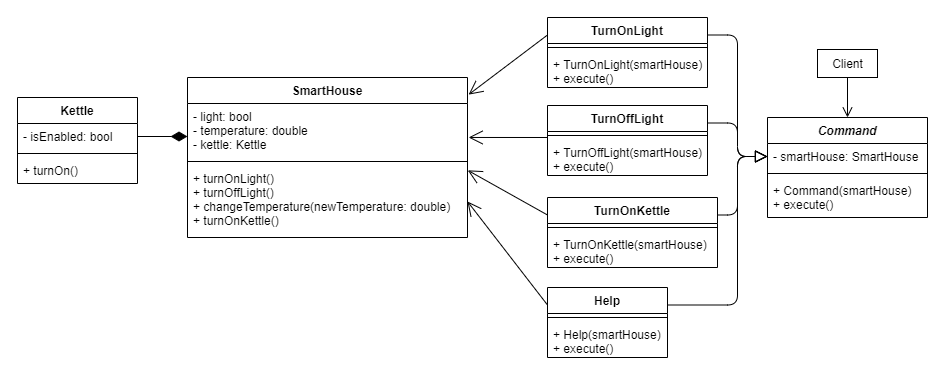

The diagram above was exported from draw.io. Its source (the exported page's mxGraphModel, read from the mxfile embedded in the PNG):
<mxGraphModel dx="1185" dy="685" grid="1" gridSize="10" guides="1" tooltips="1" connect="1" arrows="1" fold="1" page="1" pageScale="1" pageWidth="827" pageHeight="1169" math="0" shadow="0">
  <root>
    <mxCell id="0" />
    <mxCell id="1" parent="0" />
    <mxCell id="PT1ByZhicn55-drjvIGQ-1" value="SmartHouse" style="swimlane;fontStyle=1;align=center;verticalAlign=top;childLayout=stackLayout;horizontal=1;startSize=26;horizontalStack=0;resizeParent=1;resizeParentMax=0;resizeLast=0;collapsible=1;marginBottom=0;" parent="1" vertex="1">
      <mxGeometry x="240" y="120" width="280" height="160" as="geometry" />
    </mxCell>
    <mxCell id="PT1ByZhicn55-drjvIGQ-2" value="- light: bool&#10;- temperature: double&#10;- kettle: Kettle" style="text;strokeColor=none;fillColor=none;align=left;verticalAlign=top;spacingLeft=4;spacingRight=4;overflow=hidden;rotatable=0;points=[[0,0.5],[1,0.5]];portConstraint=eastwest;" parent="PT1ByZhicn55-drjvIGQ-1" vertex="1">
      <mxGeometry y="26" width="280" height="54" as="geometry" />
    </mxCell>
    <mxCell id="PT1ByZhicn55-drjvIGQ-3" value="" style="line;strokeWidth=1;fillColor=none;align=left;verticalAlign=middle;spacingTop=-1;spacingLeft=3;spacingRight=3;rotatable=0;labelPosition=right;points=[];portConstraint=eastwest;" parent="PT1ByZhicn55-drjvIGQ-1" vertex="1">
      <mxGeometry y="80" width="280" height="8" as="geometry" />
    </mxCell>
    <mxCell id="PT1ByZhicn55-drjvIGQ-4" value="+ turnOnLight()&#10;+ turnOffLight()&#10;+ changeTemperature(newTemperature: double)&#10;+ turnOnKettle()" style="text;strokeColor=none;fillColor=none;align=left;verticalAlign=top;spacingLeft=4;spacingRight=4;overflow=hidden;rotatable=0;points=[[0,0.5],[1,0.5]];portConstraint=eastwest;" parent="PT1ByZhicn55-drjvIGQ-1" vertex="1">
      <mxGeometry y="88" width="280" height="72" as="geometry" />
    </mxCell>
    <mxCell id="PT1ByZhicn55-drjvIGQ-5" value="Kettle" style="swimlane;fontStyle=1;align=center;verticalAlign=top;childLayout=stackLayout;horizontal=1;startSize=26;horizontalStack=0;resizeParent=1;resizeParentMax=0;resizeLast=0;collapsible=1;marginBottom=0;" parent="1" vertex="1">
      <mxGeometry x="70" y="140" width="120" height="86" as="geometry" />
    </mxCell>
    <mxCell id="PT1ByZhicn55-drjvIGQ-6" value="- isEnabled: bool" style="text;strokeColor=none;fillColor=none;align=left;verticalAlign=top;spacingLeft=4;spacingRight=4;overflow=hidden;rotatable=0;points=[[0,0.5],[1,0.5]];portConstraint=eastwest;" parent="PT1ByZhicn55-drjvIGQ-5" vertex="1">
      <mxGeometry y="26" width="120" height="26" as="geometry" />
    </mxCell>
    <mxCell id="PT1ByZhicn55-drjvIGQ-7" value="" style="line;strokeWidth=1;fillColor=none;align=left;verticalAlign=middle;spacingTop=-1;spacingLeft=3;spacingRight=3;rotatable=0;labelPosition=right;points=[];portConstraint=eastwest;" parent="PT1ByZhicn55-drjvIGQ-5" vertex="1">
      <mxGeometry y="52" width="120" height="8" as="geometry" />
    </mxCell>
    <mxCell id="PT1ByZhicn55-drjvIGQ-8" value="+ turnOn()" style="text;strokeColor=none;fillColor=none;align=left;verticalAlign=top;spacingLeft=4;spacingRight=4;overflow=hidden;rotatable=0;points=[[0,0.5],[1,0.5]];portConstraint=eastwest;" parent="PT1ByZhicn55-drjvIGQ-5" vertex="1">
      <mxGeometry y="60" width="120" height="26" as="geometry" />
    </mxCell>
    <mxCell id="PT1ByZhicn55-drjvIGQ-9" value="" style="endArrow=diamondThin;endFill=1;endSize=14;html=1;exitX=1;exitY=0.5;exitDx=0;exitDy=0;" parent="1" source="PT1ByZhicn55-drjvIGQ-6" edge="1">
      <mxGeometry width="160" relative="1" as="geometry">
        <mxPoint x="500" y="420" as="sourcePoint" />
        <mxPoint x="240" y="179" as="targetPoint" />
      </mxGeometry>
    </mxCell>
    <mxCell id="PT1ByZhicn55-drjvIGQ-14" value="Command" style="swimlane;fontStyle=3;align=center;verticalAlign=top;childLayout=stackLayout;horizontal=1;startSize=26;horizontalStack=0;resizeParent=1;resizeParentMax=0;resizeLast=0;collapsible=1;marginBottom=0;" parent="1" vertex="1">
      <mxGeometry x="820" y="160" width="160" height="100" as="geometry" />
    </mxCell>
    <mxCell id="PT1ByZhicn55-drjvIGQ-15" value="- smartHouse: SmartHouse" style="text;strokeColor=none;fillColor=none;align=left;verticalAlign=top;spacingLeft=4;spacingRight=4;overflow=hidden;rotatable=0;points=[[0,0.5],[1,0.5]];portConstraint=eastwest;" parent="PT1ByZhicn55-drjvIGQ-14" vertex="1">
      <mxGeometry y="26" width="160" height="26" as="geometry" />
    </mxCell>
    <mxCell id="PT1ByZhicn55-drjvIGQ-16" value="" style="line;strokeWidth=1;fillColor=none;align=left;verticalAlign=middle;spacingTop=-1;spacingLeft=3;spacingRight=3;rotatable=0;labelPosition=right;points=[];portConstraint=eastwest;" parent="PT1ByZhicn55-drjvIGQ-14" vertex="1">
      <mxGeometry y="52" width="160" height="8" as="geometry" />
    </mxCell>
    <mxCell id="PT1ByZhicn55-drjvIGQ-17" value="+ Command(smartHouse)&#10;+ execute()" style="text;strokeColor=none;fillColor=none;align=left;verticalAlign=top;spacingLeft=4;spacingRight=4;overflow=hidden;rotatable=0;points=[[0,0.5],[1,0.5]];portConstraint=eastwest;" parent="PT1ByZhicn55-drjvIGQ-14" vertex="1">
      <mxGeometry y="60" width="160" height="40" as="geometry" />
    </mxCell>
    <mxCell id="PT1ByZhicn55-drjvIGQ-18" value="TurnOnLight" style="swimlane;fontStyle=1;align=center;verticalAlign=top;childLayout=stackLayout;horizontal=1;startSize=26;horizontalStack=0;resizeParent=1;resizeParentMax=0;resizeLast=0;collapsible=1;marginBottom=0;" parent="1" vertex="1">
      <mxGeometry x="600" y="60" width="160" height="70" as="geometry" />
    </mxCell>
    <mxCell id="PT1ByZhicn55-drjvIGQ-20" value="" style="line;strokeWidth=1;fillColor=none;align=left;verticalAlign=middle;spacingTop=-1;spacingLeft=3;spacingRight=3;rotatable=0;labelPosition=right;points=[];portConstraint=eastwest;" parent="PT1ByZhicn55-drjvIGQ-18" vertex="1">
      <mxGeometry y="26" width="160" height="8" as="geometry" />
    </mxCell>
    <mxCell id="PT1ByZhicn55-drjvIGQ-21" value="+ TurnOnLight(smartHouse)&#10;+ execute()" style="text;strokeColor=none;fillColor=none;align=left;verticalAlign=top;spacingLeft=4;spacingRight=4;overflow=hidden;rotatable=0;points=[[0,0.5],[1,0.5]];portConstraint=eastwest;" parent="PT1ByZhicn55-drjvIGQ-18" vertex="1">
      <mxGeometry y="34" width="160" height="36" as="geometry" />
    </mxCell>
    <mxCell id="PT1ByZhicn55-drjvIGQ-31" value="Client" style="html=1;" parent="1" vertex="1">
      <mxGeometry x="870" y="92" width="60" height="28" as="geometry" />
    </mxCell>
    <mxCell id="PT1ByZhicn55-drjvIGQ-32" value="" style="endArrow=open;endFill=1;endSize=8;html=1;entryX=0.5;entryY=0;entryDx=0;entryDy=0;exitX=0.5;exitY=1;exitDx=0;exitDy=0;" parent="1" source="PT1ByZhicn55-drjvIGQ-31" target="PT1ByZhicn55-drjvIGQ-14" edge="1">
      <mxGeometry width="160" relative="1" as="geometry">
        <mxPoint x="970" y="190" as="sourcePoint" />
        <mxPoint x="1130" y="190" as="targetPoint" />
      </mxGeometry>
    </mxCell>
    <mxCell id="PT1ByZhicn55-drjvIGQ-33" value="TurnOffLight" style="swimlane;fontStyle=1;align=center;verticalAlign=top;childLayout=stackLayout;horizontal=1;startSize=26;horizontalStack=0;resizeParent=1;resizeParentMax=0;resizeLast=0;collapsible=1;marginBottom=0;" parent="1" vertex="1">
      <mxGeometry x="600" y="148" width="160" height="70" as="geometry" />
    </mxCell>
    <mxCell id="PT1ByZhicn55-drjvIGQ-34" value="" style="line;strokeWidth=1;fillColor=none;align=left;verticalAlign=middle;spacingTop=-1;spacingLeft=3;spacingRight=3;rotatable=0;labelPosition=right;points=[];portConstraint=eastwest;" parent="PT1ByZhicn55-drjvIGQ-33" vertex="1">
      <mxGeometry y="26" width="160" height="8" as="geometry" />
    </mxCell>
    <mxCell id="PT1ByZhicn55-drjvIGQ-35" value="+ TurnOffLight(smartHouse)&#10;+ execute()" style="text;strokeColor=none;fillColor=none;align=left;verticalAlign=top;spacingLeft=4;spacingRight=4;overflow=hidden;rotatable=0;points=[[0,0.5],[1,0.5]];portConstraint=eastwest;" parent="PT1ByZhicn55-drjvIGQ-33" vertex="1">
      <mxGeometry y="34" width="160" height="36" as="geometry" />
    </mxCell>
    <mxCell id="PT1ByZhicn55-drjvIGQ-39" value="TurnOnKettle" style="swimlane;fontStyle=1;align=center;verticalAlign=top;childLayout=stackLayout;horizontal=1;startSize=26;horizontalStack=0;resizeParent=1;resizeParentMax=0;resizeLast=0;collapsible=1;marginBottom=0;" parent="1" vertex="1">
      <mxGeometry x="600" y="240" width="170" height="70" as="geometry" />
    </mxCell>
    <mxCell id="PT1ByZhicn55-drjvIGQ-40" value="" style="line;strokeWidth=1;fillColor=none;align=left;verticalAlign=middle;spacingTop=-1;spacingLeft=3;spacingRight=3;rotatable=0;labelPosition=right;points=[];portConstraint=eastwest;" parent="PT1ByZhicn55-drjvIGQ-39" vertex="1">
      <mxGeometry y="26" width="170" height="8" as="geometry" />
    </mxCell>
    <mxCell id="PT1ByZhicn55-drjvIGQ-41" value="+ TurnOnKettle(smartHouse)&#10;+ execute()" style="text;strokeColor=none;fillColor=none;align=left;verticalAlign=top;spacingLeft=4;spacingRight=4;overflow=hidden;rotatable=0;points=[[0,0.5],[1,0.5]];portConstraint=eastwest;" parent="PT1ByZhicn55-drjvIGQ-39" vertex="1">
      <mxGeometry y="34" width="170" height="36" as="geometry" />
    </mxCell>
    <mxCell id="PT1ByZhicn55-drjvIGQ-42" value="" style="endArrow=block;endSize=10;endFill=0;html=1;entryX=0;entryY=0.5;entryDx=0;entryDy=0;exitX=1;exitY=0.25;exitDx=0;exitDy=0;edgeStyle=orthogonalEdgeStyle;" parent="1" source="PT1ByZhicn55-drjvIGQ-18" target="PT1ByZhicn55-drjvIGQ-15" edge="1">
      <mxGeometry x="0.2225" y="-19" width="160" relative="1" as="geometry">
        <mxPoint x="560" y="250" as="sourcePoint" />
        <mxPoint x="720" y="250" as="targetPoint" />
        <mxPoint as="offset" />
      </mxGeometry>
    </mxCell>
    <mxCell id="PT1ByZhicn55-drjvIGQ-43" value="" style="endArrow=block;endSize=10;endFill=0;html=1;exitX=1;exitY=0.25;exitDx=0;exitDy=0;edgeStyle=orthogonalEdgeStyle;entryX=0;entryY=0.5;entryDx=0;entryDy=0;" parent="1" source="PT1ByZhicn55-drjvIGQ-33" target="PT1ByZhicn55-drjvIGQ-15" edge="1">
      <mxGeometry x="0.2225" y="-19" width="160" relative="1" as="geometry">
        <mxPoint x="770" y="87.5" as="sourcePoint" />
        <mxPoint x="820" y="200" as="targetPoint" />
        <mxPoint as="offset" />
      </mxGeometry>
    </mxCell>
    <mxCell id="PT1ByZhicn55-drjvIGQ-44" value="" style="endArrow=block;endSize=10;endFill=0;html=1;exitX=1;exitY=0.25;exitDx=0;exitDy=0;edgeStyle=orthogonalEdgeStyle;entryX=0;entryY=0.5;entryDx=0;entryDy=0;" parent="1" source="PT1ByZhicn55-drjvIGQ-39" target="PT1ByZhicn55-drjvIGQ-15" edge="1">
      <mxGeometry x="0.2225" y="-19" width="160" relative="1" as="geometry">
        <mxPoint x="780" y="97.5" as="sourcePoint" />
        <mxPoint x="820" y="200" as="targetPoint" />
        <mxPoint as="offset" />
        <Array as="points">
          <mxPoint x="790" y="258" />
          <mxPoint x="790" y="199" />
        </Array>
      </mxGeometry>
    </mxCell>
    <mxCell id="PT1ByZhicn55-drjvIGQ-45" value="" style="endArrow=open;endFill=1;endSize=12;html=1;entryX=1.004;entryY=0.107;entryDx=0;entryDy=0;exitX=0;exitY=0.25;exitDx=0;exitDy=0;entryPerimeter=0;" parent="1" source="PT1ByZhicn55-drjvIGQ-18" target="PT1ByZhicn55-drjvIGQ-1" edge="1">
      <mxGeometry width="160" relative="1" as="geometry">
        <mxPoint x="620" y="230" as="sourcePoint" />
        <mxPoint x="780" y="230" as="targetPoint" />
      </mxGeometry>
    </mxCell>
    <mxCell id="PT1ByZhicn55-drjvIGQ-46" value="" style="endArrow=open;endFill=1;endSize=12;html=1;entryX=1.004;entryY=0.629;entryDx=0;entryDy=0;entryPerimeter=0;" parent="1" target="PT1ByZhicn55-drjvIGQ-2" edge="1">
      <mxGeometry width="160" relative="1" as="geometry">
        <mxPoint x="600" y="180" as="sourcePoint" />
        <mxPoint x="520" y="166" as="targetPoint" />
      </mxGeometry>
    </mxCell>
    <mxCell id="PT1ByZhicn55-drjvIGQ-47" value="" style="endArrow=open;endFill=1;endSize=12;html=1;entryX=1.001;entryY=0.067;entryDx=0;entryDy=0;exitX=0;exitY=0.25;exitDx=0;exitDy=0;entryPerimeter=0;" parent="1" source="PT1ByZhicn55-drjvIGQ-39" target="PT1ByZhicn55-drjvIGQ-4" edge="1">
      <mxGeometry width="160" relative="1" as="geometry">
        <mxPoint x="620" y="97.5" as="sourcePoint" />
        <mxPoint x="539.9999999999998" y="193" as="targetPoint" />
      </mxGeometry>
    </mxCell>
    <mxCell id="g8PvfjkxLkPDJ3m_nDIL-1" value="Help" style="swimlane;fontStyle=1;align=center;verticalAlign=top;childLayout=stackLayout;horizontal=1;startSize=26;horizontalStack=0;resizeParent=1;resizeParentMax=0;resizeLast=0;collapsible=1;marginBottom=0;" vertex="1" parent="1">
      <mxGeometry x="600" y="330" width="120" height="70" as="geometry" />
    </mxCell>
    <mxCell id="g8PvfjkxLkPDJ3m_nDIL-2" value="" style="line;strokeWidth=1;fillColor=none;align=left;verticalAlign=middle;spacingTop=-1;spacingLeft=3;spacingRight=3;rotatable=0;labelPosition=right;points=[];portConstraint=eastwest;" vertex="1" parent="g8PvfjkxLkPDJ3m_nDIL-1">
      <mxGeometry y="26" width="120" height="8" as="geometry" />
    </mxCell>
    <mxCell id="g8PvfjkxLkPDJ3m_nDIL-3" value="+ Help(smartHouse)&#10;+ execute()" style="text;strokeColor=none;fillColor=none;align=left;verticalAlign=top;spacingLeft=4;spacingRight=4;overflow=hidden;rotatable=0;points=[[0,0.5],[1,0.5]];portConstraint=eastwest;" vertex="1" parent="g8PvfjkxLkPDJ3m_nDIL-1">
      <mxGeometry y="34" width="120" height="36" as="geometry" />
    </mxCell>
    <mxCell id="g8PvfjkxLkPDJ3m_nDIL-4" value="" style="endArrow=block;endSize=10;endFill=0;html=1;exitX=1;exitY=0.25;exitDx=0;exitDy=0;edgeStyle=orthogonalEdgeStyle;entryX=0;entryY=0.5;entryDx=0;entryDy=0;" edge="1" parent="1" source="g8PvfjkxLkPDJ3m_nDIL-1" target="PT1ByZhicn55-drjvIGQ-15">
      <mxGeometry x="0.2225" y="-19" width="160" relative="1" as="geometry">
        <mxPoint x="780" y="267.5" as="sourcePoint" />
        <mxPoint x="830" y="209" as="targetPoint" />
        <mxPoint as="offset" />
        <Array as="points">
          <mxPoint x="790" y="348" />
          <mxPoint x="790" y="199" />
        </Array>
      </mxGeometry>
    </mxCell>
    <mxCell id="g8PvfjkxLkPDJ3m_nDIL-5" value="" style="endArrow=open;endFill=1;endSize=12;html=1;entryX=1;entryY=0.5;entryDx=0;entryDy=0;exitX=0;exitY=0.25;exitDx=0;exitDy=0;" edge="1" parent="1" source="g8PvfjkxLkPDJ3m_nDIL-1" target="PT1ByZhicn55-drjvIGQ-4">
      <mxGeometry width="160" relative="1" as="geometry">
        <mxPoint x="610" y="267.5" as="sourcePoint" />
        <mxPoint x="530.28" y="222.82400000000007" as="targetPoint" />
      </mxGeometry>
    </mxCell>
  </root>
</mxGraphModel>